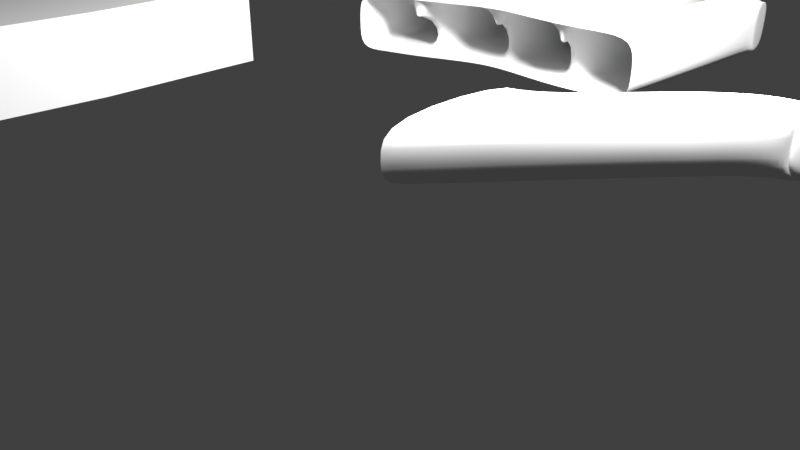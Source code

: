 # Source: mano.blend  (saved by Blender 2.78.0; exported with 4.5.12 LTS)
import bpy
from mathutils import Matrix  # noqa: F401  (used for matrix-valued properties, if any)

bpy.ops.wm.read_factory_settings(use_empty=True)
scene = bpy.context.scene
scene.name = 'Scene'

# ---- collections
col_collection_1 = bpy.data.collections.new('Collection 1'); scene.collection.children.link(col_collection_1)

# ---- world
world_world = bpy.data.worlds.new('World'); scene.world = world_world
world_world.color = (0.05088, 0.05088, 0.05088)
world_world.use_sun_shadow = False
world_world.sun_shadow_jitter_overblur = 0.0
world_world.cycles.sampling_method = 'MANUAL'

# ---- cameras
cam_camera = bpy.data.cameras.new('Camera')
cam_camera.clip_end = 100.0
cam_camera.lens = 35.0
cam_camera.sensor_width = 32.0
cam_camera.sensor_height = 18.0
cam_camera.ortho_scale = 7.314
cam_camera.dof.focus_distance = 0.0
cam_camera.dof.aperture_fstop = 128.0

# ---- lights
light_lamp = bpy.data.lights.new('Lamp', 'POINT')
light_lamp.transmission_factor = 0.0
light_lamp.cutoff_distance = 30.0
light_lamp.energy = 100.0
light_lamp.shadow_buffer_clip_start = 1.001
light_lamp.shadow_soft_size = 0.1
light_lamp.shadow_maximum_resolution = 0.006
light_lamp.use_absolute_resolution = True

# ---- meshes
me_cube_006 = bpy.data.meshes.new('Cube.006')
me_cube_006.from_pydata([(-1.0, -1.0, -0.951), (-1.0, -1.0, -0.2828), (-1.226, 0.4697, -1.015), (-1.226, 0.4697, -0.1885), (1.0, -1.0, -0.951), (1.0, -1.0, -0.2828), (1.751, 0.3701, -1.015), (1.751, 0.3701, -0.1885), (-1.0, -0.3462, -0.951), (-1.0, -0.3462, -0.2828), (1.0, -0.3462, -0.951), (1.0, -0.3462, -0.2828), (1.751, 0.3701, -0.1885), (1.751, 0.3701, -1.015), (1.0, -0.3462, -0.951), (-1.265, 1.64, -0.1885), (-1.265, 1.64, -1.015), (1.807, 1.864, -1.015), (1.384, 0.3823, -1.015), (-1.332, 2.126, -0.1885), (-1.332, 2.126, -1.015), (0.7535, -1.0, -0.951), (-1.454, 3.144, -0.1885), (-1.454, 3.144, -1.015), (1.733, 3.235, -1.015), (1.733, 3.235, -0.1885), (-1.103, 0.1981, -0.2545), (1.219, 0.05385, -0.8965), (-1.103, 0.1981, -0.8965), (1.219, 0.05385, -0.2545), (1.219, 0.05385, -0.8965), (-1.46, 3.172, -0.1885), (-1.46, 3.172, -1.015), (1.716, 3.645, -1.015), (1.716, 3.645, -0.1885), (-0.6059, 0.449, -1.015), (-0.6059, 0.449, -0.1885), (-0.5834, -1.0, -0.951), (-0.5834, -1.0, -0.2828), (-0.5834, -0.3462, -0.2828), (-0.5834, -0.3462, -0.951), (-0.6059, 0.449, -0.1885), (-0.6217, 1.687, -1.015), (-0.6217, 1.687, -0.1885), (-0.708, 2.189, -1.015), (-0.708, 2.189, -0.1885), (-0.7901, 3.163, -1.015), (-0.7901, 3.163, -0.1885), (-0.6192, 0.168, -0.8965), (-0.6192, 0.168, -0.2545), (-0.8065, 3.328, -1.015), (-0.8065, 3.328, -0.1885), (0.1617, 0.4233, -0.1885), (-0.06771, -1.0, -0.951), (-0.06771, -0.3462, -0.2828), (0.1617, 0.4233, -0.1885), (0.1754, 1.745, -0.1885), (0.06448, 2.266, -0.1885), (0.03153, 3.186, -0.1885), (-0.02049, 0.1308, -0.2545), (0.01513, 3.715, -0.1885), (0.1617, 0.4233, -1.015), (-0.06771, -1.0, -0.2828), (-0.06771, -0.3462, -0.951), (0.1754, 1.745, -1.015), (0.06448, 2.266, -1.015), (0.03153, 3.186, -1.015), (-0.02049, 0.1308, -0.8965), (0.01513, 3.715, -1.015), (1.017, 0.3946, -0.1885), (0.5069, -1.0, -0.951), (0.5069, -0.3462, -0.2828), (1.017, 0.3946, -0.1885), (1.064, 1.809, -0.1885), (0.9253, 2.352, -0.1885), (0.947, 3.213, -0.1885), (0.6466, 0.0894, -0.2545), (0.9306, 3.596, -0.1885), (1.017, 0.3946, -1.015), (0.5069, -1.0, -0.2828), (0.5069, -0.3462, -0.951), (1.064, 1.809, -1.015), (0.9253, 2.352, -1.015), (0.947, 3.213, -1.015), (0.6466, 0.0894, -0.8965), (0.9306, 3.596, -1.015), (-1.0, -0.3462, -0.951), (-1.0, -1.0, -0.951), (-1.0, -1.0, -0.2828), (-1.103, 0.1981, -0.2545), (-1.226, 0.4697, -0.1885), (-1.226, 0.4697, -1.015), (1.751, 0.3701, -0.1885), (1.751, 0.3701, -1.015), (1.0, -0.3462, -0.2828), (1.0, -1.0, -0.2828), (1.0, -1.0, -0.951), (0.5069, -1.0, -0.951), (-0.5834, -1.0, -0.2828), (-1.103, 0.1981, -0.8965), (-1.0, -0.3462, -0.2828), (1.219, 0.05385, -0.2545), (1.0, -0.3462, -0.951), (1.751, 0.3701, -0.1885), (1.751, 0.3701, -1.015), (1.219, 0.05385, -0.8965), (-1.265, 1.64, -0.1885), (-1.265, 1.64, -1.015), (1.807, 1.864, -0.1885), (1.807, 1.864, -1.015), (-1.332, 2.126, -0.1885), (-1.332, 2.126, -1.015), (-1.454, 3.144, -0.1885), (-1.454, 3.144, -1.015), (1.733, 3.235, -0.1885), (1.733, 3.235, -1.015), (-1.46, 3.172, -0.1885), (-1.46, 3.172, -1.015), (-0.8065, 3.328, -1.015), (0.9306, 3.596, -0.1885), (1.716, 3.645, -0.1885), (1.716, 3.645, -1.015), (-0.5834, -1.0, -0.951), (-0.06771, -1.0, -0.2828), (0.01513, 3.715, -1.015), (-0.8065, 3.328, -0.1885), (-0.06771, -1.0, -0.951), (0.01513, 3.715, -0.1885), (0.5069, -1.0, -0.2828), (0.9306, 3.596, -1.015), (-1.0, -1.0, -0.2828), (-1.103, 0.1981, -0.2545), (-1.226, 0.4697, -0.1885), (1.751, 0.3701, -0.1885), (1.0, -0.3462, -0.2828), (1.0, -1.0, -0.2828), (-0.5834, -1.0, -0.2828), (-1.0, -0.3462, -0.2828), (1.219, 0.05385, -0.2545), (1.751, 0.3701, -0.1885), (-1.265, 1.64, -0.1885), (1.807, 1.864, -0.1885), (-1.332, 2.126, -0.1885), (-1.454, 3.144, -0.1885), (1.733, 3.235, -0.1885), (-1.46, 3.172, -0.1885), (0.9306, 3.596, -0.1885), (1.716, 3.645, -0.1885), (-0.06771, -1.0, -0.2828), (-0.8065, 3.328, -0.1885), (0.01513, 3.715, -0.1885), (0.5069, -1.0, -0.2828), (0.7535, -0.3462, -0.951), (1.435, 1.837, -1.015), (0.9328, 0.07162, -0.8965), (0.7535, -1.0, -0.951)], [], [(13, 18, 153, 17), (26, 3, 90, 89), (29, 11, 94, 101), (13, 17, 109, 93), (152, 10, 4, 21), (39, 9, 1, 38), (49, 26, 9, 39), (154, 27, 10, 152), (62, 38, 98, 123), (79, 62, 123, 128), (78, 18, 154, 84), (35, 2, 16, 42), (80, 152, 21, 70), (31, 51, 125, 116), (70, 21, 155, 97), (8, 0, 87, 86), (0, 37, 122, 87), (42, 16, 20, 44), (22, 23, 113, 112), (1, 9, 100, 88), (68, 50, 118, 124), (44, 20, 23, 46), (33, 85, 129, 121), (18, 13, 27, 154), (41, 3, 26, 49), (51, 60, 127, 125), (46, 23, 32, 50), (75, 25, 34, 77), (23, 22, 31, 32), (22, 47, 51, 31), (66, 46, 50, 68), (28, 8, 86, 99), (55, 41, 49, 59), (2, 35, 48, 28), (65, 44, 46, 66), (64, 42, 44, 65), (19, 45, 47, 22), (3, 36, 43, 15), (61, 35, 42, 64), (15, 43, 45, 19), (28, 48, 40, 8), (59, 49, 39, 54), (54, 39, 38, 62), (8, 40, 37, 0), (14, 30, 105, 102), (53, 70, 97, 126), (71, 54, 62, 79), (76, 59, 54, 71), (78, 61, 64, 81), (81, 64, 65, 82), (82, 65, 66, 83), (72, 55, 59, 76), (83, 66, 68, 85), (47, 58, 60, 51), (20, 16, 107, 111), (35, 61, 67, 48), (45, 57, 58, 47), (36, 52, 56, 43), (43, 56, 57, 45), (48, 67, 63, 40), (40, 63, 53, 37), (24, 83, 85, 33), (7, 72, 76, 29), (24, 115, 109, 17, 153, 81, 82, 83), (18, 78, 81, 153), (29, 76, 71, 11), (11, 71, 79, 5), (38, 1, 88, 98), (58, 75, 77, 60), (7, 29, 101, 103), (61, 78, 84, 67), (57, 74, 75, 58), (52, 69, 73, 56), (56, 73, 74, 57), (67, 84, 80, 63), (63, 80, 70, 53), (99, 89, 90, 91), (92, 93, 109, 108), (102, 94, 95, 96), (122, 98, 88, 87), (105, 101, 94, 102), (87, 88, 100, 86), (91, 90, 106, 107), (107, 106, 110, 111), (69, 12, 92, 108, 114, 25, 75, 74, 73), (114, 115, 121, 120), (111, 110, 112, 113), (104, 103, 101, 105), (86, 100, 89, 99), (129, 119, 120, 121), (117, 116, 125, 118), (126, 123, 98, 122), (97, 128, 123, 126), (118, 125, 127, 124), (96, 95, 128, 97, 155), (124, 127, 119, 129), (16, 2, 91, 107), (32, 31, 116, 117), (3, 15, 106, 90), (50, 32, 117, 118), (19, 22, 112, 110), (60, 77, 119, 127), (37, 53, 126, 122), (77, 34, 120, 119), (23, 20, 111, 113), (12, 13, 93, 92), (85, 68, 124, 129), (5, 79, 128, 95), (24, 33, 121, 115), (6, 7, 103, 104), (9, 26, 89, 100), (11, 5, 95, 94), (34, 25, 114, 120), (30, 6, 104, 105), (4, 14, 102, 96), (2, 28, 99, 91), (21, 4, 96, 155), (15, 19, 110, 106), (94, 95, 135, 134), (92, 108, 141, 133), (100, 89, 131, 137), (125, 116, 145, 149), (119, 120, 147, 146), (90, 106, 140, 132), (101, 103, 139, 138), (88, 98, 136, 130), (127, 119, 146, 150), (109, 115, 114, 108), (120, 114, 144, 147), (95, 128, 151, 135), (90, 89, 131, 132), (127, 125, 149, 150), (110, 112, 143, 142), (100, 88, 130, 137), (123, 128, 151, 148), (98, 123, 148, 136), (94, 101, 138, 134), (106, 110, 142, 140), (108, 141, 144, 114), (84, 154, 152, 80)])
me_cube_006.use_remesh_preserve_volume = False
me_cube_006.use_remesh_preserve_attributes = False
me_cube_006.use_mirror_vertex_groups = False
me_cube_006.update()
me_cube_009 = bpy.data.meshes.new('Cube.009')
me_cube_009.from_pydata([(7.971, -6.071, 1.286), (7.867, -5.722, -1.061), (16.87, 1.224, 1.124), (16.87, 1.224, -0.8988), (7.396, -2.619, 1.286), (7.403, -2.796, -1.061), (16.01, 2.487, 1.124), (16.01, 2.487, -0.8988), (12.73, -2.154, 1.286), (12.73, -2.154, -1.061), (11.54, -0.4011, 1.286), (11.54, -0.4011, -1.061), (15.25, -0.2433, -1.061), (14.18, 1.339, 1.286), (15.25, -0.2433, 1.286), (14.18, 1.339, -1.061), (10.63, -3.703, 1.286), (9.254, -1.905, -1.061), (10.63, -3.703, -1.061), (9.254, -1.905, 1.286), (16.44, 1.856, 1.124), (16.44, 1.856, -0.8988), (7.647, -4.251, 1.286), (7.635, -4.259, -1.061), (12.13, -1.278, -1.061), (12.13, -1.278, 1.286), (14.71, 0.5476, 1.286), (14.71, 0.5476, -1.061), (9.942, -2.804, -1.061), (9.942, -2.804, 1.286), (16.4, 1.831, -0.8988), (15.97, 2.463, -0.8988), (14.71, 0.5476, -1.061), (14.18, 1.339, -1.061), (15.25, -0.2433, -1.061), (16.83, 1.2, -0.8988), (16.25, 1.716, -0.7128), (15.89, 2.244, -0.7128), (14.84, 0.646, -0.8483), (14.39, 1.308, -0.8483), (15.29, -0.01576, -0.8483), (16.61, 1.188, -0.7128), (16.27, 1.727, -1.056), (15.91, 2.256, -1.056), (14.82, 0.633, -1.191), (14.38, 1.295, -1.191), (15.27, -0.02875, -1.191), (16.62, 1.199, -1.056), (7.364, -2.458, -1.061), (16.15, 4.995, 1.02), (16.15, 4.995, -0.794), (5.095, 0.1019, 1.258), (5.207, -0.01834, -1.061), (15.39, 6.127, 1.02), (15.39, 6.127, -0.794), (11.37, 0.8124, 1.286), (11.37, 0.8124, -1.061), (10.11, 2.669, 1.286), (10.11, 2.669, -1.061), (13.9, 2.723, -1.061), (12.75, 4.408, 1.286), (13.9, 2.723, 1.286), (12.75, 4.408, -1.061), (15.07, 3.728, -1.061), (13.98, 5.329, 1.286), (15.07, 3.728, 1.286), (13.98, 5.329, -1.061), (9.32, -0.4937, 1.286), (7.946, 1.301, -1.061), (9.32, -0.4937, -1.061), (7.946, 1.301, 1.286), (8.187, -1.502, 1.286), (6.62, 0.4455, -1.061), (8.187, -1.502, -1.061), (6.62, 0.4455, 1.286), (15.77, 5.561, 1.02), (15.77, 5.561, -0.794), (6.286, -1.238, 1.286), (6.286, -1.238, -1.061), (10.74, 1.741, -1.061), (10.74, 1.741, 1.286), (13.32, 3.566, 1.286), (13.32, 3.566, -1.061), (14.52, 4.528, -1.061), (14.52, 4.528, 1.286), (8.633, 0.4036, -1.061), (8.633, 0.4036, 1.286), (7.404, -0.528, -1.061), (7.404, -0.528, 1.286), (15.1, 3.894, -0.8378), (16.06, 5.015, -0.6019), (15.72, 5.516, -0.6019), (15.38, 6.016, -0.6019), (14.14, 5.311, -0.8378), (14.62, 4.602, -0.8378), (15.13, 3.92, -1.116), (16.1, 5.041, -0.8801), (15.76, 5.542, -0.8801), (15.42, 6.042, -0.8801), (14.17, 5.337, -1.116), (14.65, 4.628, -1.116), (15.41, -4.474, 1.036), (15.41, -4.474, -0.8099), (14.82, -3.093, 1.036), (14.82, -3.093, -0.8099), (8.844, -8.422, 1.286), (8.844, -8.422, -1.061), (8.075, -6.42, -1.061), (11.92, -6.678, -1.023), (11.23, -4.869, 1.324), (11.92, -6.678, 1.324), (11.23, -4.869, -1.023), (14.07, -5.467, -0.9431), (13.32, -3.679, 1.169), (14.07, -5.467, 1.169), (13.32, -3.679, -0.9431), (15.12, -3.783, 1.036), (15.12, -3.783, -0.8099), (8.459, -7.421, -1.061), (8.459, -7.421, 1.286), (11.58, -5.773, 1.324), (11.58, -5.773, -1.023), (13.7, -4.573, -0.9431), (13.7, -4.573, 1.169), (14.12, -5.246, -0.7958), (15.23, -4.426, -0.6858), (14.98, -3.857, -0.6858), (14.74, -3.287, -0.6858), (13.5, -3.771, -0.7958), (13.81, -4.508, -0.7958), (14.14, -5.239, -1.012), (15.24, -4.419, -0.9018), (15.0, -3.85, -0.9018), (14.75, -3.281, -0.9018), (13.52, -3.764, -1.012), (13.83, -4.501, -1.012), (3.409, 2.876, -1.118), (3.409, 2.876, 1.229), (11.36, 8.102, -0.8821), (11.38, 8.077, 0.9928), (4.984, 0.2221, -1.118), (12.33, 6.983, -0.8821), (12.33, 6.983, 0.9928), (6.462, 4.947, -1.118), (6.462, 4.947, 1.229), (7.895, 3.319, -1.118), (7.895, 3.319, 1.229), (9.05, 6.755, 1.229), (10.43, 5.16, -1.118), (9.05, 6.755, -1.118), (10.43, 5.16, 1.229), (10.17, 7.529, 1.229), (11.48, 6.024, -1.118), (10.15, 7.554, -1.118), (11.48, 6.024, 1.229), (4.343, 3.48, -1.118), (5.834, 1.519, 1.229), (4.343, 3.48, 1.229), (5.834, 1.519, -1.118), (11.36, 8.102, -0.8821), (11.36, 8.102, 0.9928), (10.15, 7.554, 1.229), (10.15, 7.554, -1.118), (11.86, 7.53, -0.8821), (11.86, 7.53, 0.9928), (4.196, 1.549, -1.118), (4.196, 1.549, 1.229), (7.179, 4.133, 1.229), (7.179, 4.133, -1.118), (9.74, 5.958, -1.118), (9.74, 5.958, 1.229), (10.82, 6.777, 1.229), (10.82, 6.777, -1.118), (5.088, 2.499, 1.229), (5.088, 2.499, -1.118), (11.81, 7.502, -0.7521), (11.39, 7.991, -0.7521), (11.5, 6.227, -0.9522), (12.21, 7.039, -0.7521), (10.36, 7.527, -0.9522), (10.94, 6.864, -0.9522), (11.83, 7.519, -0.8904), (11.43, 7.982, -0.8904), (11.51, 6.244, -1.09), (12.23, 7.055, -0.8904), (10.4, 7.518, -1.09), (10.96, 6.881, -1.09), (6.711, 5.124, -1.118), (8.136, 3.501, 1.229), (6.711, 5.124, 1.229), (8.136, 3.501, -1.118), (7.423, 4.312, -1.118), (7.423, 4.312, 1.229), (7.951, 5.987, 1.229), (9.354, 4.378, -1.118), (7.951, 5.987, -1.118), (9.354, 4.378, 1.229), (8.652, 5.183, -1.118), (8.652, 5.183, 1.229), (9.33, 6.959, -1.118), (10.7, 5.38, 1.229), (9.334, 6.953, 1.229), (10.7, 5.38, -1.118), (10.02, 6.166, 1.229), (10.02, 6.166, -1.118), (8.785, 6.571, 1.229), (10.17, 4.973, -1.118), (8.785, 6.571, -1.118), (10.17, 4.973, 1.229), (9.478, 5.772, -1.118), (9.478, 5.772, 1.229), (6.164, 4.741, 1.229), (7.605, 3.066, -1.118), (6.164, 4.741, -1.118), (7.605, 3.066, 1.229), (6.885, 3.903, -1.118), (6.885, 3.903, 1.229), (-7.234, -4.18, -1.174), (-7.234, -4.18, 1.174), (-3.926, 8.125, -0.9374), (-3.926, 8.125, 0.9374), (-2.51, -0.7187, -1.174), (-2.51, -0.7187, 1.174), (-3.088, 7.992, -0.9374), (-3.088, 7.992, 0.9374), (-5.105, 2.369, -1.174), (-5.105, 2.369, 1.174), (-2.612, 1.887, -1.174), (-2.612, 1.887, 1.174), (-4.269, 5.13, 1.174), (-1.885, 5.302, -1.174), (-4.269, 5.13, -1.174), (-1.885, 5.302, 1.174), (-4.015, 6.548, 1.174), (-2.249, 6.795, -1.174), (-4.015, 6.548, -1.174), (-2.249, 6.795, 1.174), (-6.297, -1.493, -1.174), (-2.843, 0.7582, 1.174), (-6.297, -1.493, 1.174), (-2.843, 0.7582, -1.174), (-4.765, 3.725, -1.174), (-2.084, 3.74, 1.174), (-4.765, 3.725, 1.174), (-2.084, 3.74, -1.174), (-6.818, -2.987, -1.174), (-2.831, -0.1771, 1.174), (-6.818, -2.987, 1.174), (-2.831, -0.1771, -1.174), (-7.234, -4.18, 1.192e-07), (-3.926, 8.125, -1.192e-07), (-3.088, 7.992, -1.192e-07), (-2.51, -0.7187, -1.311e-06), (-2.612, 1.887, 0.0), (-5.105, 2.369, -3.576e-07), (-1.885, 5.302, -1.192e-07), (-4.269, 5.13, 0.0), (-2.249, 6.795, -2.384e-07), (-4.015, 6.548, -1.192e-07), (-6.297, -1.493, 3.576e-07), (-2.843, 0.7582, -8.345e-07), (-4.765, 3.725, -1.192e-07), (-2.084, 3.74, -1.192e-07), (-6.818, -2.987, 2.384e-07), (-2.831, -0.1771, -1.073e-06), (-3.911, 6.659, 0.9994), (-3.836, 8.002, 0.7983), (-3.836, 8.002, -1.016e-07), (-3.836, 8.002, -0.7983), (-3.911, 6.659, -0.9994), (-3.911, 6.659, -1.016e-07), (-4.093, 6.67, 0.9994), (-4.018, 8.013, 0.7983), (-4.018, 8.013, -1.33e-07), (-4.018, 8.013, -0.7983), (-4.093, 6.67, -0.9994), (-4.093, 6.67, -1.33e-07), (3.409, 2.876, 0.05538), (11.37, 8.09, 0.05537), (12.33, 6.983, 0.05537), (5.095, 0.1019, 0.0841), (7.895, 3.319, 0.05538), (6.462, 4.947, 0.05538), (10.43, 5.16, 0.05538), (9.05, 6.755, 0.05537), (11.48, 6.024, 0.05538), (10.16, 7.542, 0.05537), (4.343, 3.48, 0.05538), (5.834, 1.519, 0.05538), (11.36, 8.102, 0.05537), (10.15, 7.554, 0.05537), (11.86, 7.53, 0.05537), (6.711, 5.124, 0.05538), (8.136, 3.501, 0.05538), (9.354, 4.378, 0.05538), (7.951, 5.987, 0.05537), (9.332, 6.956, 0.05537), (10.7, 5.38, 0.05538), (10.17, 4.973, 0.05538), (8.785, 6.571, 0.05537), (7.605, 3.066, 0.05538), (6.164, 4.741, 0.05538), (7.389, -2.623, 0.1128), (16.15, 4.995, 0.1128), (15.39, 6.127, 0.1128), (7.971, -6.071, 0.1128), (10.11, 2.669, 0.1128), (11.37, 0.8124, 0.1128), (12.75, 4.408, 0.1128), (13.9, 2.723, 0.1128), (13.98, 5.329, 0.1128), (15.07, 3.728, 0.1128), (9.32, -0.4937, 0.1128), (7.946, 1.301, 0.1128), (8.187, -1.502, 0.1128), (6.62, 0.4455, 0.1128), (15.77, 5.561, 0.1128), (16.87, 1.224, 0.1128), (16.01, 2.487, 0.1128), (15.41, -4.474, 0.1128), (11.54, -0.4011, 0.1128), (12.73, -2.154, 0.1128), (14.18, 1.339, 0.1128), (15.25, -0.2433, 0.1128), (10.63, -3.703, 0.1128), (9.254, -1.905, 0.1128), (16.44, 1.856, 0.1128), (14.82, -3.093, 0.1128), (8.844, -8.422, 0.1128), (11.23, -4.869, 0.1504), (11.92, -6.678, 0.1504), (13.32, -3.679, 0.1128), (14.07, -5.467, 0.1128), (15.12, -3.783, 0.1128), (7.971, -6.071, 1.286), (7.867, -5.722, -1.061), (7.396, -2.619, 1.286), (7.403, -2.796, -1.061), (7.647, -4.251, 1.286), (7.635, -4.259, -1.061), (7.364, -2.458, -1.061), (5.095, 0.1019, 1.258), (5.207, -0.01834, -1.061), (6.286, -1.238, 1.286), (6.286, -1.238, -1.061), (8.844, -8.422, 1.286), (8.844, -8.422, -1.061), (8.075, -6.42, -1.061), (8.459, -7.421, -1.061), (8.459, -7.421, 1.286), (3.409, 2.876, -1.118), (3.409, 2.876, 1.229), (4.984, 0.2221, -1.118), (4.196, 1.549, -1.118), (4.196, 1.549, 1.229), (3.409, 2.876, 0.05538), (5.095, 0.1019, 0.0841), (7.389, -2.623, 0.1128), (7.971, -6.071, 0.1128), (8.844, -8.422, 0.1128), (7.971, -6.071, 1.286), (7.867, -5.722, -1.061), (7.396, -2.619, 1.286), (7.403, -2.796, -1.061), (7.647, -4.251, 1.286), (7.635, -4.259, -1.061), (7.364, -2.458, -1.061), (5.095, 0.1019, 1.258), (5.207, -0.01834, -1.061), (6.286, -1.238, 1.286), (6.286, -1.238, -1.061), (8.844, -8.422, 1.286), (8.844, -8.422, -1.061), (8.075, -6.42, -1.061), (8.459, -7.421, -1.061), (8.459, -7.421, 1.286), (3.409, 2.876, -1.118), (3.409, 2.876, 1.229), (4.984, 0.2221, -1.118), (4.196, 1.549, -1.118), (4.196, 1.549, 1.229), (3.409, 2.876, 0.05538), (5.095, 0.1019, 0.0841), (7.389, -2.623, 0.1128), (7.971, -6.071, 0.1128), (8.844, -8.422, 0.1128), (7.971, -6.071, 1.286), (7.867, -5.722, -1.061), (7.396, -2.619, 1.286), (7.403, -2.796, -1.061), (7.647, -4.251, 1.286), (7.635, -4.259, -1.061), (7.364, -2.458, -1.061), (5.095, 0.1019, 1.258), (5.207, -0.01834, -1.061), (6.286, -1.238, 1.286), (6.286, -1.238, -1.061), (8.844, -8.422, 1.286), (8.844, -8.422, -1.061), (8.075, -6.42, -1.061), (8.459, -7.421, -1.061), (8.459, -7.421, 1.286), (3.409, 2.876, -1.118), (3.409, 2.876, 1.229), (4.984, 0.2221, -1.118), (4.196, 1.549, -1.118), (4.196, 1.549, 1.229), (3.409, 2.876, 0.05538), (5.095, 0.1019, 0.0841), (7.389, -2.623, 0.1128), (7.971, -6.071, 0.1128), (8.844, -8.422, 0.1128), (7.971, -6.071, 1.286), (7.867, -5.722, -1.061), (7.396, -2.619, 1.286), (7.403, -2.796, -1.061), (7.647, -4.251, 1.286), (7.635, -4.259, -1.061), (7.364, -2.458, -1.061), (5.095, 0.1019, 1.258), (5.207, -0.01834, -1.061), (6.286, -1.238, 1.286), (6.286, -1.238, -1.061), (8.844, -8.422, 1.286), (8.844, -8.422, -1.061), (8.075, -6.42, -1.061), (8.459, -7.421, -1.061), (8.459, -7.421, 1.286), (3.409, 2.876, -1.118), (3.409, 2.876, 1.229), (4.984, 0.2221, -1.118), (4.196, 1.549, -1.118), (4.196, 1.549, 1.229), (3.409, 2.876, 0.05538), (5.095, 0.1019, 0.0841), (7.389, -2.623, 0.1128), (7.971, -6.071, 0.1128), (8.844, -8.422, 0.1128), (7.971, -6.071, 1.286), (7.867, -5.722, -1.061), (7.396, -2.619, 1.286), (7.403, -2.796, -1.061), (7.647, -4.251, 1.286), (7.635, -4.259, -1.061), (7.364, -2.458, -1.061), (5.095, 0.1019, 1.258), (5.207, -0.01834, -1.061), (6.286, -1.238, 1.286), (6.286, -1.238, -1.061), (8.844, -8.422, 1.286), (8.844, -8.422, -1.061), (8.075, -6.42, -1.061), (8.459, -7.421, -1.061), (8.459, -7.421, 1.286), (3.409, 2.876, -1.118), (3.409, 2.876, 1.229), (4.984, 0.2221, -1.118), (4.196, 1.549, -1.118), (4.196, 1.549, 1.229), (3.409, 2.876, 0.05538), (5.095, 0.1019, 0.0841), (7.389, -2.623, 0.1128), (7.971, -6.071, 0.1128), (8.844, -8.422, 0.1128), (7.971, -6.071, 1.286), (7.867, -5.722, -1.061), (7.396, -2.619, 1.286), (7.403, -2.796, -1.061), (7.647, -4.251, 1.286), (7.635, -4.259, -1.061), (7.364, -2.458, -1.061), (5.095, 0.1019, 1.258), (5.207, -0.01834, -1.061), (6.286, -1.238, 1.286), (6.286, -1.238, -1.061), (8.844, -8.422, 1.286), (8.844, -8.422, -1.061), (8.075, -6.42, -1.061), (8.459, -7.421, -1.061), (8.459, -7.421, 1.286), (3.409, 2.876, -1.118), (3.409, 2.876, 1.229), (4.984, 0.2221, -1.118), (4.196, 1.549, -1.118), (4.196, 1.549, 1.229), (3.409, 2.876, 0.05538), (5.095, 0.1019, 0.0841), (7.389, -2.623, 0.1128), (7.971, -6.071, 0.1128), (8.844, -8.422, 0.1128), (7.523, -6.375, 1.286), (7.523, -6.375, -1.061), (6.795, -3.026, 1.286), (6.783, -3.035, -1.061), (7.199, -4.555, 1.286), (7.034, -4.666, -1.061), (4.495, -0.3056, 1.258), (4.495, -0.3056, -1.089), (5.685, -1.646, 1.286), (5.685, -1.646, -1.061), (8.243, -8.83, 1.286), (8.243, -8.83, -1.061), (7.859, -7.829, -1.061), (8.011, -7.725, 1.286), (2.808, 2.469, -1.118), (2.808, 2.469, 1.229), (3.596, 1.142, -1.118), (3.596, 1.142, 1.229), (2.808, 2.469, 0.05538), (4.495, -0.3056, 0.0841), (6.789, -3.03, 0.1128), (7.523, -6.375, 0.1128), (8.243, -8.83, 0.1128)], [], [(326, 21, 7, 318), (325, 17, 5, 302), (29, 19, 4, 22), (28, 18, 1, 23), (27, 12, 9, 24), (26, 13, 10, 25), (322, 15, 11, 320), (324, 18, 9, 321), (20, 6, 13, 26), (323, 12, 3, 317), (318, 7, 15, 322), (321, 9, 12, 323), (305, 1, 18, 324), (24, 9, 18, 28), (25, 10, 19, 29), (320, 11, 17, 325), (21, 3, 35, 30), (12, 27, 32, 34), (8, 25, 29, 16), (11, 24, 28, 17), (2, 20, 26, 14), (14, 26, 25, 8), (15, 27, 24, 11), (17, 28, 23, 5), (16, 29, 22, 0), (317, 3, 21, 326), (34, 32, 38, 40), (31, 30, 36, 37), (7, 21, 30, 31), (3, 12, 34, 35), (27, 15, 33, 32), (15, 7, 31, 33), (41, 40, 46, 47), (36, 41, 47, 42), (33, 31, 37, 39), (32, 33, 39, 38), (30, 35, 41, 36), (35, 34, 40, 41), (42, 47, 46, 44), (43, 42, 44, 45), (37, 36, 42, 43), (40, 38, 44, 46), (39, 37, 43, 45), (38, 39, 45, 44), (311, 63, 50, 303), (316, 76, 54, 304), (315, 72, 52, 280), (88, 74, 51, 77), (87, 73, 48, 78), (82, 59, 56, 79), (81, 60, 57, 80), (308, 62, 58, 306), (312, 69, 56, 307), (310, 66, 62, 308), (84, 64, 60, 81), (83, 63, 59, 82), (307, 56, 59, 309), (76, 50, 90, 91), (75, 53, 64, 84), (304, 54, 66, 310), (309, 59, 63, 311), (314, 73, 69, 312), (79, 56, 69, 85), (80, 57, 70, 86), (306, 58, 68, 313), (302, 48, 73, 314), (85, 69, 73, 87), (86, 70, 74, 88), (313, 68, 72, 315), (67, 86, 88, 71), (68, 85, 87, 72), (55, 80, 86, 67), (58, 79, 85, 68), (49, 75, 84, 65), (50, 63, 89, 90), (66, 83, 82, 62), (65, 84, 81, 61), (61, 81, 80, 55), (62, 82, 79, 58), (72, 87, 78, 52), (71, 88, 77, 4), (303, 50, 76, 316), (91, 90, 96, 97), (92, 91, 97, 98), (66, 54, 92, 93), (63, 83, 94, 89), (54, 76, 91, 92), (83, 66, 93, 94), (97, 96, 95, 100), (98, 97, 100, 99), (93, 92, 98, 99), (90, 89, 95, 96), (89, 94, 100, 95), (94, 93, 99, 100), (332, 112, 102, 319), (333, 117, 104, 327), (121, 108, 106, 118), (120, 109, 0, 119), (329, 111, 107, 305), (331, 115, 111, 329), (123, 113, 109, 120), (122, 112, 108, 121), (328, 106, 108, 330), (102, 112, 124, 125), (116, 103, 113, 123), (327, 104, 115, 331), (330, 108, 112, 332), (101, 116, 123, 114), (122, 115, 128, 129), (115, 122, 121, 111), (114, 123, 120, 110), (110, 120, 119, 105), (111, 121, 118, 107), (319, 102, 117, 333), (128, 127, 133, 134), (126, 125, 131, 132), (117, 102, 125, 126), (104, 117, 126, 127), (112, 122, 129, 124), (115, 104, 127, 128), (132, 131, 130, 135), (133, 132, 135, 134), (125, 124, 130, 131), (124, 129, 135, 130), (129, 128, 134, 135), (127, 126, 132, 133), (151, 139, 160, 161), (291, 164, 142, 279), (288, 156, 51, 280), (174, 158, 140, 165), (173, 157, 137, 166), (192, 189, 144, 167), (191, 190, 145, 168), (293, 188, 146, 281), (301, 211, 144, 282), (297, 200, 150, 283), (204, 202, 148, 169), (203, 201, 147, 170), (299, 205, 147, 284), (164, 139, 151, 171), (138, 163, 175, 176), (279, 142, 154, 285), (296, 201, 151, 286), (277, 137, 157, 287), (216, 211, 157, 173), (215, 212, 158, 174), (300, 214, 156, 288), (290, 161, 160, 289), (286, 151, 161, 290), (278, 138, 159, 289), (138, 153, 162, 159), (213, 215, 174, 155), (214, 216, 173, 156), (152, 172, 180, 177), (142, 164, 171, 154), (200, 203, 170, 150), (199, 204, 169, 149), (187, 191, 168, 143), (188, 192, 167, 146), (156, 173, 166, 51), (155, 174, 165, 136), (278, 139, 164, 291), (180, 179, 185, 186), (177, 180, 186, 183), (172, 153, 179, 180), (141, 152, 177, 178), (163, 141, 178, 175), (153, 138, 176, 179), (181, 184, 183, 186), (182, 181, 186, 185), (178, 177, 183, 184), (175, 178, 184, 181), (179, 176, 182, 185), (176, 175, 181, 182), (196, 198, 192, 188), (195, 197, 191, 187), (282, 144, 189, 292), (294, 196, 188, 293), (197, 194, 190, 191), (198, 193, 189, 192), (210, 205, 193, 198), (209, 206, 194, 197), (298, 208, 196, 294), (207, 209, 197, 195), (208, 210, 198, 196), (292, 189, 193, 295), (153, 172, 204, 199), (154, 171, 203, 200), (284, 147, 201, 296), (171, 151, 201, 203), (172, 152, 202, 204), (285, 154, 200, 297), (150, 170, 210, 208), (149, 169, 209, 207), (283, 150, 208, 298), (169, 148, 206, 209), (170, 147, 205, 210), (295, 193, 205, 299), (146, 167, 216, 214), (143, 168, 215, 213), (281, 146, 214, 300), (168, 145, 212, 215), (167, 144, 211, 216), (287, 157, 211, 301), (250, 219, 268, 267), (250, 220, 224, 251), (264, 246, 222, 252), (245, 248, 221, 217), (246, 247, 218, 222), (242, 243, 226, 228), (241, 244, 227, 225), (262, 242, 228, 253), (259, 239, 226, 254), (257, 236, 232, 255), (235, 234, 230, 231), (236, 233, 229, 232), (261, 243, 229, 256), (224, 220, 233, 236), (219, 223, 234, 235), (251, 224, 236, 257), (256, 229, 233, 258), (263, 247, 239, 259), (228, 226, 239, 238), (225, 227, 240, 237), (253, 228, 238, 260), (254, 226, 243, 261), (255, 232, 242, 262), (231, 230, 244, 241), (232, 229, 243, 242), (249, 218, 247, 263), (238, 239, 247, 246), (237, 240, 248, 245), (260, 238, 246, 264), (240, 260, 264, 248), (217, 249, 263, 245), (230, 255, 262, 244), (225, 254, 261, 241), (227, 253, 260, 240), (245, 263, 259, 237), (231, 256, 258, 235), (223, 251, 257, 234), (241, 261, 256, 231), (234, 257, 255, 230), (237, 259, 254, 225), (244, 262, 253, 227), (248, 264, 252, 221), (219, 250, 251, 223), (258, 233, 265, 270), (268, 269, 275, 274), (266, 267, 273, 272), (219, 235, 269, 268), (220, 250, 267, 266), (233, 220, 266, 265), (235, 258, 270, 269), (276, 271, 272, 273), (275, 276, 273, 274), (265, 266, 272, 271), (270, 265, 271, 276), (269, 270, 276, 275), (267, 268, 274, 273), (155, 287, 301, 213), (145, 281, 300, 212), (195, 295, 299, 207), (148, 283, 298, 206), (152, 285, 297, 202), (149, 284, 296, 199), (187, 292, 295, 195), (206, 298, 294, 194), (194, 294, 293, 190), (143, 282, 292, 187), (138, 278, 291, 163), (139, 278, 289, 160), (153, 286, 290, 162), (162, 290, 289, 159), (212, 300, 288, 158), (136, 277, 287, 155), (199, 296, 286, 153), (141, 279, 285, 152), (207, 299, 284, 149), (202, 297, 283, 148), (213, 301, 282, 143), (190, 293, 281, 145), (158, 288, 280, 140), (163, 291, 279, 141), (49, 303, 316, 75), (70, 313, 315, 74), (4, 302, 314, 71), (57, 306, 313, 70), (71, 314, 312, 67), (61, 309, 311, 65), (53, 304, 310, 64), (55, 307, 309, 61), (64, 310, 308, 60), (67, 312, 307, 55), (60, 308, 306, 57), (74, 315, 280, 51), (75, 316, 304, 53), (65, 311, 303, 49), (2, 317, 326, 20), (10, 320, 325, 19), (0, 305, 324, 16), (8, 321, 323, 14), (6, 318, 322, 13), (14, 323, 317, 2), (16, 324, 321, 8), (13, 322, 320, 10), (19, 325, 302, 4), (20, 326, 318, 6), (101, 319, 333, 116), (110, 330, 332, 114), (103, 327, 331, 113), (105, 328, 330, 110), (113, 331, 329, 109), (109, 329, 305, 0), (116, 333, 327, 103), (114, 332, 319, 101), (137, 277, 355, 351), (118, 106, 346, 348), (136, 165, 353, 350), (165, 140, 352, 353), (22, 4, 336, 338), (0, 22, 338, 334), (4, 77, 343, 336), (107, 118, 348, 347), (166, 137, 351, 354), (23, 1, 335, 339), (302, 5, 337, 357), (1, 305, 358, 335), (5, 23, 339, 337), (48, 302, 357, 340), (105, 119, 349, 345), (305, 107, 347, 358), (280, 52, 342, 356), (51, 166, 354, 341), (119, 0, 334, 349), (77, 51, 341, 343), (106, 328, 359, 346), (328, 105, 345, 359), (52, 78, 344, 342), (78, 48, 340, 344), (277, 136, 350, 355), (140, 280, 356, 352), (353, 352, 378, 379), (347, 348, 374, 373), (358, 347, 373, 384), (334, 338, 364, 360), (354, 351, 377, 380), (345, 349, 375, 371), (337, 339, 365, 363), (350, 353, 379, 376), (341, 354, 380, 367), (340, 357, 383, 366), (336, 343, 369, 362), (359, 345, 371, 385), (343, 341, 367, 369), (355, 350, 376, 381), (348, 346, 372, 374), (344, 340, 366, 370), (356, 342, 368, 382), (335, 358, 384, 361), (351, 355, 381, 377), (349, 334, 360, 375), (357, 337, 363, 383), (338, 336, 362, 364), (352, 356, 382, 378), (342, 344, 370, 368), (346, 359, 385, 372), (339, 335, 361, 365), (378, 382, 408, 404), (368, 370, 396, 394), (372, 385, 411, 398), (365, 361, 387, 391), (379, 378, 404, 405), (373, 374, 400, 399), (384, 373, 399, 410), (360, 364, 390, 386), (380, 377, 403, 406), (371, 375, 401, 397), (363, 365, 391, 389), (376, 379, 405, 402), (367, 380, 406, 393), (366, 383, 409, 392), (362, 369, 395, 388), (385, 371, 397, 411), (369, 367, 393, 395), (381, 376, 402, 407), (374, 372, 398, 400), (370, 366, 392, 396), (382, 368, 394, 408), (361, 384, 410, 387), (377, 381, 407, 403), (375, 360, 386, 401), (383, 363, 389, 409), (364, 362, 388, 390), (390, 388, 414, 416), (404, 408, 434, 430), (394, 396, 422, 420), (398, 411, 437, 424), (391, 387, 413, 417), (405, 404, 430, 431), (399, 400, 426, 425), (410, 399, 425, 436), (386, 390, 416, 412), (406, 403, 429, 432), (397, 401, 427, 423), (389, 391, 417, 415), (402, 405, 431, 428), (393, 406, 432, 419), (392, 409, 435, 418), (388, 395, 421, 414), (411, 397, 423, 437), (395, 393, 419, 421), (407, 402, 428, 433), (400, 398, 424, 426), (396, 392, 418, 422), (408, 394, 420, 434), (387, 410, 436, 413), (403, 407, 433, 429), (401, 386, 412, 427), (409, 389, 415, 435), (435, 415, 441, 461), (416, 414, 440, 442), (430, 434, 460, 456), (420, 422, 448, 446), (424, 437, 463, 450), (417, 413, 439, 443), (431, 430, 456, 457), (425, 426, 452, 451), (436, 425, 451, 462), (412, 416, 442, 438), (432, 429, 455, 458), (423, 427, 453, 449), (415, 417, 443, 441), (428, 431, 457, 454), (419, 432, 458, 445), (418, 435, 461, 444), (414, 421, 447, 440), (437, 423, 449, 463), (421, 419, 445, 447), (433, 428, 454, 459), (426, 424, 450, 452), (422, 418, 444, 448), (434, 420, 446, 460), (413, 436, 462, 439), (429, 433, 459, 455), (427, 412, 438, 453), (453, 438, 464, 479), (461, 441, 467, 487), (442, 440, 466, 468), (456, 460, 486, 482), (446, 448, 474, 472), (450, 463, 489, 476), (443, 439, 465, 469), (457, 456, 482, 483), (451, 452, 478, 477), (462, 451, 477, 488), (438, 442, 468, 464), (458, 455, 481, 484), (449, 453, 479, 475), (441, 443, 469, 467), (454, 457, 483, 480), (445, 458, 484, 471), (444, 461, 487, 470), (440, 447, 473, 466), (463, 449, 475, 489), (447, 445, 471, 473), (459, 454, 480, 485), (452, 450, 476, 478), (448, 444, 470, 474), (460, 446, 472, 486), (439, 462, 488, 465), (455, 459, 485, 481), (479, 464, 490, 503), (487, 467, 493, 510), (468, 466, 492, 494), (482, 486, 509, 497), (472, 474, 499, 497), (476, 489, 512, 501), (469, 465, 491, 495), (483, 482, 497, 506), (477, 478, 502, 491), (488, 477, 491, 511), (464, 468, 494, 490), (484, 481, 505, 507), (475, 479, 503, 500), (467, 469, 495, 493), (480, 483, 506, 504), (471, 484, 507, 496), (470, 487, 510, 493), (466, 473, 498, 492), (489, 475, 500, 512), (473, 471, 496, 498), (485, 480, 504, 508), (478, 476, 501, 502), (474, 470, 493, 499), (486, 472, 497, 509), (465, 488, 511, 491), (481, 485, 508, 505)])
me_cube_009.polygons.foreach_set('use_smooth', [True] * 498)
me_cube_009.use_remesh_preserve_volume = False
me_cube_009.use_remesh_preserve_attributes = False
me_cube_009.use_mirror_vertex_groups = False
me_cube_009.update()

# ---- objects
ob_cube_004 = bpy.data.objects.new('Cube.004', me_cube_006)
ob_lamp = bpy.data.objects.new('Lamp', light_lamp)
ob_camera = bpy.data.objects.new('Camera', cam_camera)
ob_cube_003 = bpy.data.objects.new('Cube.003', me_cube_009)

# ---- transforms, parenting, visibility, modifiers, constraints
ob_cube_004.location = (-5.085, -0.184, 3.993)
ob_cube_004.scale = (0.1966, 0.1966, 0.1966)
ob_cube_004.lineart.crease_threshold = 0.0
ob_lamp.location = (-3.667, 0.5719, 4.4)
ob_lamp.rotation_euler = (0.6503, 0.05522, 1.866)
ob_lamp.scale = (0.1442, 0.1442, 0.1442)
ob_lamp.lock_rotations_4d = False
ob_lamp.empty_display_type = 'ARROWS'
ob_lamp.color = (0.0, 0.0, 0.0, 0.0)
ob_lamp.lineart.crease_threshold = 0.0
ob_camera.location = (-3.176, -0.5115, 4.32)
ob_camera.rotation_euler = (1.109, 0.0, 0.8149)
ob_camera.scale = (0.1442, 0.1442, 0.1442)
ob_camera.lock_rotations_4d = False
ob_camera.empty_display_type = 'ARROWS'
ob_camera.color = (0.0, 0.0, 0.0, 0.0)
ob_camera.display_type = 'WIRE'
ob_camera.lineart.crease_threshold = 0.0
ob_cube_003.location = (-4.017, 0.6365, 3.875)
ob_cube_003.rotation_euler = (3.142, -8.707e-08, -4.116)
ob_cube_003.scale = (0.05036, 0.05036, 0.05036)
ob_cube_003.lineart.crease_threshold = 0.0
_m = ob_cube_003.modifiers.new('Subsurf', 'SUBSURF')
_m.uv_smooth = 'PRESERVE_CORNERS'
_m.quality = 2
_m.levels = 2

# ---- collection membership
col_collection_1.objects.link(ob_cube_004)
col_collection_1.objects.link(ob_lamp)
col_collection_1.objects.link(ob_camera)
col_collection_1.objects.link(ob_cube_003)

# ---- scene / render settings (as saved in the file)
scene.camera = ob_camera
scene.frame_start = 1; scene.frame_end = 250; scene.frame_set(1)
scene.render.engine = 'BLENDER_EEVEE_NEXT'
scene.render.resolution_percentage = 50
scene.render.dither_intensity = 0.0
scene.cycles.use_denoising = False
scene.cycles.samples = 128
scene.cycles.sampling_pattern = 'TABULATED_SOBOL'
scene.cycles.light_sampling_threshold = 0.0
scene.cycles.use_adaptive_sampling = False
scene.cycles.use_light_tree = False
scene.cycles.blur_glossy = 0.0
scene.cycles.sample_clamp_indirect = 0.0
scene.view_settings.view_transform = 'Standard'
bpy.context.view_layer.update()
